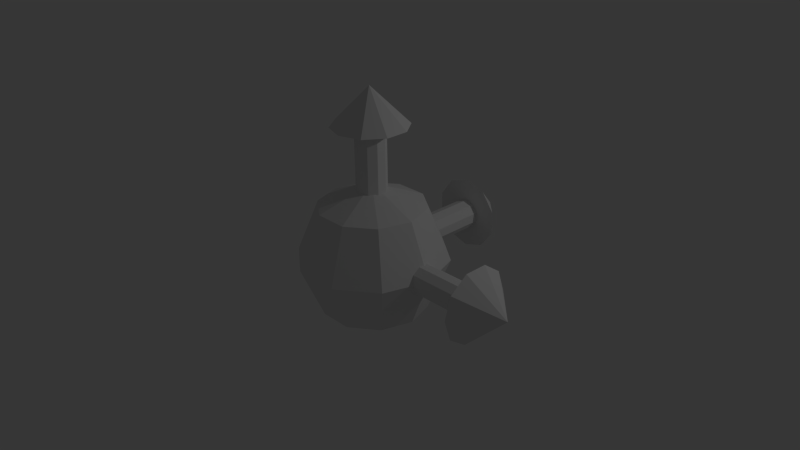 # Source: axesSphere.blend  (saved by Blender 2.72.0; exported with 4.5.12 LTS)
import bpy
from mathutils import Matrix  # noqa: F401  (used for matrix-valued properties, if any)

bpy.ops.wm.read_factory_settings(use_empty=True)
scene = bpy.context.scene
scene.name = 'Scene'

# ---- collections
col_collection_1 = bpy.data.collections.new('Collection 1'); scene.collection.children.link(col_collection_1)

# ---- world
world_world = bpy.data.worlds.new('World'); scene.world = world_world
world_world.color = (0.05088, 0.05088, 0.05088)
world_world.use_sun_shadow = False
world_world.sun_shadow_jitter_overblur = 0.0
world_world.cycles.sampling_method = 'MANUAL'
world_world.cycles.sample_map_resolution = 256

# ---- cameras
cam_camera = bpy.data.cameras.new('Camera')
cam_camera.clip_end = 100.0
cam_camera.lens = 35.0
cam_camera.sensor_width = 32.0
cam_camera.sensor_height = 18.0
cam_camera.ortho_scale = 7.314
cam_camera.dof.focus_distance = 0.0
cam_camera.dof.aperture_fstop = 128.0

# ---- lights
light_lamp = bpy.data.lights.new('Lamp', 'POINT')
light_lamp.transmission_factor = 0.0
light_lamp.cutoff_distance = 30.0
light_lamp.energy = 100.0
light_lamp.shadow_buffer_clip_start = 1.001
light_lamp.shadow_soft_size = 0.1
light_lamp.shadow_maximum_resolution = 0.006
light_lamp.use_absolute_resolution = True
light_lamp.cycles.use_multiple_importance_sampling = False

# ---- meshes
me_cone_003 = bpy.data.meshes.new('Cone.003')
me_cone_003.from_pydata([(0.0, 0.5, -0.25), (0.0, 0.0, 0.25), (0.2939, 0.4045, -0.25), (0.4755, 0.1545, -0.25), (0.4755, -0.1545, -0.25), (0.2939, -0.4045, -0.25), (-4.371e-08, -0.5, -0.25), (-0.2939, -0.4045, -0.25), (-0.4755, -0.1545, -0.25), (-0.4755, 0.1545, -0.25), (-0.2939, 0.4045, -0.25)], [], [(9, 1, 10), (0, 1, 2), (8, 1, 9), (7, 1, 8), (6, 1, 7), (5, 1, 6), (4, 1, 5), (3, 1, 4), (10, 1, 0), (2, 1, 3), (0, 2, 3, 4, 5, 6, 7, 8, 9, 10)])
me_cone_003.use_remesh_preserve_volume = False
me_cone_003.use_remesh_preserve_attributes = False
me_cone_003.use_mirror_vertex_groups = False
me_cone_003.update()
me_cone_002 = bpy.data.meshes.new('Cone.002')
me_cone_002.from_pydata([(0.0, 0.5, -0.25), (0.0, 0.0, 0.25), (0.2939, 0.4045, -0.25), (0.4755, 0.1545, -0.25), (0.4755, -0.1545, -0.25), (0.2939, -0.4045, -0.25), (-4.371e-08, -0.5, -0.25), (-0.2939, -0.4045, -0.25), (-0.4755, -0.1545, -0.25), (-0.4755, 0.1545, -0.25), (-0.2939, 0.4045, -0.25)], [], [(9, 1, 10), (0, 1, 2), (8, 1, 9), (7, 1, 8), (6, 1, 7), (5, 1, 6), (4, 1, 5), (3, 1, 4), (10, 1, 0), (2, 1, 3), (0, 2, 3, 4, 5, 6, 7, 8, 9, 10)])
me_cone_002.use_remesh_preserve_volume = False
me_cone_002.use_remesh_preserve_attributes = False
me_cone_002.use_mirror_vertex_groups = False
me_cone_002.update()
me_cone_001 = bpy.data.meshes.new('Cone.001')
me_cone_001.from_pydata([(0.0, 0.5, -0.25), (0.0, 0.0, 0.25), (0.2939, 0.4045, -0.25), (0.4755, 0.1545, -0.25), (0.4755, -0.1545, -0.25), (0.2939, -0.4045, -0.25), (-4.371e-08, -0.5, -0.25), (-0.2939, -0.4045, -0.25), (-0.4755, -0.1545, -0.25), (-0.4755, 0.1545, -0.25), (-0.2939, 0.4045, -0.25)], [], [(9, 1, 10), (0, 1, 2), (8, 1, 9), (7, 1, 8), (6, 1, 7), (5, 1, 6), (4, 1, 5), (3, 1, 4), (10, 1, 0), (2, 1, 3), (0, 2, 3, 4, 5, 6, 7, 8, 9, 10)])
me_cone_001.use_remesh_preserve_volume = False
me_cone_001.use_remesh_preserve_attributes = False
me_cone_001.use_mirror_vertex_groups = False
me_cone_001.update()
me_sphere = bpy.data.meshes.new('Sphere')
me_sphere.from_pydata([(8.742e-08, 0.0, -1.0), (-0.5721, 0.4156, 0.7071), (-0.809, 0.5878, -4.371e-08), (-0.5721, 0.4156, -0.7071), (-0.2185, 0.6725, 0.7071), (-0.309, 0.9511, -4.371e-08), (-0.2185, 0.6725, -0.7071), (0.2185, 0.6725, 0.7071), (0.309, 0.9511, -4.371e-08), (0.2185, 0.6725, -0.7071), (0.5721, 0.4156, 0.7071), (0.809, 0.5878, -4.371e-08), (0.5721, 0.4156, -0.7071), (0.7071, 1.408e-07, 0.7071), (1.0, 5.139e-08, -4.371e-08), (0.7071, 1.408e-07, -0.7071), (0.5721, -0.4156, 0.7071), (0.809, -0.5878, -4.371e-08), (0.5721, -0.4156, -0.7071), (0.2185, -0.6725, 0.7071), (0.309, -0.9511, -4.371e-08), (0.2185, -0.6725, -0.7071), (-0.2185, -0.6725, 0.7071), (-0.309, -0.9511, -4.371e-08), (-0.2185, -0.6725, -0.7071), (1.67e-08, -5.139e-08, 1.0), (-0.5721, -0.4156, 0.7071), (-0.809, -0.5878, -4.371e-08), (-0.5721, -0.4156, -0.7071), (-0.7071, -9.763e-08, 0.7071), (-1.0, -1.274e-07, -4.371e-08), (-0.7071, -9.763e-08, -0.7071)], [], [(3, 2, 5, 6), (2, 1, 4, 5), (6, 5, 8, 9), (5, 4, 7, 8), (9, 8, 11, 12), (8, 7, 10, 11), (12, 11, 14, 15), (11, 10, 13, 14), (15, 14, 17, 18), (14, 13, 16, 17), (18, 17, 20, 21), (17, 16, 19, 20), (21, 20, 23, 24), (20, 19, 22, 23), (24, 23, 27, 28), (23, 22, 26, 27), (28, 27, 30, 31), (27, 26, 29, 30), (0, 31, 3), (31, 30, 2, 3), (30, 29, 1, 2), (29, 25, 1), (0, 3, 6), (1, 25, 4), (0, 6, 9), (4, 25, 7), (0, 9, 12), (7, 25, 10), (0, 12, 15), (10, 25, 13), (0, 15, 18), (13, 25, 16), (0, 18, 21), (16, 25, 19), (0, 21, 24), (19, 25, 22), (0, 24, 28), (22, 25, 26), (0, 28, 31), (26, 25, 29)])
me_sphere.use_remesh_preserve_volume = False
me_sphere.use_remesh_preserve_attributes = False
me_sphere.use_mirror_vertex_groups = False
me_sphere.update()
me_cylinder_002 = bpy.data.meshes.new('Cylinder.002')
me_cylinder_002.from_pydata([(0.0, 0.2, -1.0), (0.0, 0.2, 1.0), (0.1176, 0.1618, -1.0), (0.1176, 0.1618, 1.0), (0.1902, 0.0618, -1.0), (0.1902, 0.0618, 1.0), (0.1902, -0.0618, -1.0), (0.1902, -0.0618, 1.0), (0.1176, -0.1618, -1.0), (0.1176, -0.1618, 1.0), (-1.748e-08, -0.2, -1.0), (-1.748e-08, -0.2, 1.0), (-0.1176, -0.1618, -1.0), (-0.1176, -0.1618, 1.0), (-0.1902, -0.0618, -1.0), (-0.1902, -0.0618, 1.0), (-0.1902, 0.0618, -1.0), (-0.1902, 0.0618, 1.0), (-0.1176, 0.1618, -1.0), (-0.1176, 0.1618, 1.0)], [], [(0, 1, 3, 2), (2, 3, 5, 4), (4, 5, 7, 6), (6, 7, 9, 8), (8, 9, 11, 10), (10, 11, 13, 12), (12, 13, 15, 14), (14, 15, 17, 16), (3, 1, 19, 17, 15, 13, 11, 9, 7, 5), (18, 19, 1, 0), (16, 17, 19, 18), (0, 2, 4, 6, 8, 10, 12, 14, 16, 18)])
me_cylinder_002.use_remesh_preserve_volume = False
me_cylinder_002.use_remesh_preserve_attributes = False
me_cylinder_002.use_mirror_vertex_groups = False
me_cylinder_002.update()
me_cylinder_001 = bpy.data.meshes.new('Cylinder.001')
me_cylinder_001.from_pydata([(0.0, 0.2, -1.0), (0.0, 0.2, 1.0), (0.1176, 0.1618, -1.0), (0.1176, 0.1618, 1.0), (0.1902, 0.0618, -1.0), (0.1902, 0.0618, 1.0), (0.1902, -0.0618, -1.0), (0.1902, -0.0618, 1.0), (0.1176, -0.1618, -1.0), (0.1176, -0.1618, 1.0), (-1.748e-08, -0.2, -1.0), (-1.748e-08, -0.2, 1.0), (-0.1176, -0.1618, -1.0), (-0.1176, -0.1618, 1.0), (-0.1902, -0.0618, -1.0), (-0.1902, -0.0618, 1.0), (-0.1902, 0.0618, -1.0), (-0.1902, 0.0618, 1.0), (-0.1176, 0.1618, -1.0), (-0.1176, 0.1618, 1.0)], [], [(0, 1, 3, 2), (2, 3, 5, 4), (4, 5, 7, 6), (6, 7, 9, 8), (8, 9, 11, 10), (10, 11, 13, 12), (12, 13, 15, 14), (14, 15, 17, 16), (3, 1, 19, 17, 15, 13, 11, 9, 7, 5), (18, 19, 1, 0), (16, 17, 19, 18), (0, 2, 4, 6, 8, 10, 12, 14, 16, 18)])
me_cylinder_001.use_remesh_preserve_volume = False
me_cylinder_001.use_remesh_preserve_attributes = False
me_cylinder_001.use_mirror_vertex_groups = False
me_cylinder_001.update()
me_cylinder = bpy.data.meshes.new('Cylinder')
me_cylinder.from_pydata([(0.0, 0.2, -1.0), (0.0, 0.2, 1.0), (0.1176, 0.1618, -1.0), (0.1176, 0.1618, 1.0), (0.1902, 0.0618, -1.0), (0.1902, 0.0618, 1.0), (0.1902, -0.0618, -1.0), (0.1902, -0.0618, 1.0), (0.1176, -0.1618, -1.0), (0.1176, -0.1618, 1.0), (-1.748e-08, -0.2, -1.0), (-1.748e-08, -0.2, 1.0), (-0.1176, -0.1618, -1.0), (-0.1176, -0.1618, 1.0), (-0.1902, -0.0618, -1.0), (-0.1902, -0.0618, 1.0), (-0.1902, 0.0618, -1.0), (-0.1902, 0.0618, 1.0), (-0.1176, 0.1618, -1.0), (-0.1176, 0.1618, 1.0)], [], [(0, 1, 3, 2), (2, 3, 5, 4), (4, 5, 7, 6), (6, 7, 9, 8), (8, 9, 11, 10), (10, 11, 13, 12), (12, 13, 15, 14), (14, 15, 17, 16), (3, 1, 19, 17, 15, 13, 11, 9, 7, 5), (18, 19, 1, 0), (16, 17, 19, 18), (0, 2, 4, 6, 8, 10, 12, 14, 16, 18)])
me_cylinder.use_remesh_preserve_volume = False
me_cylinder.use_remesh_preserve_attributes = False
me_cylinder.use_mirror_vertex_groups = False
me_cylinder.update()

# ---- objects
ob_cone_002 = bpy.data.objects.new('Cone.002', me_cone_003)
ob_cone_001 = bpy.data.objects.new('Cone.001', me_cone_002)
ob_cone = bpy.data.objects.new('Cone', me_cone_001)
ob_sphere = bpy.data.objects.new('Sphere', me_sphere)
ob_cylinder_002 = bpy.data.objects.new('Cylinder.002', me_cylinder_002)
ob_cylinder_001 = bpy.data.objects.new('Cylinder.001', me_cylinder_001)
ob_cylinder = bpy.data.objects.new('Cylinder', me_cylinder)
ob_lamp = bpy.data.objects.new('Lamp', light_lamp)
ob_camera = bpy.data.objects.new('Camera', cam_camera)

# ---- transforms, parenting, visibility, modifiers, constraints
ob_cone_002.location = (2.0, 0.0, 0.0)
ob_cone_002.rotation_euler = (0.0, 1.571, 0.0)
ob_cone_002.lineart.crease_threshold = 0.0
ob_cone_001.location = (0.0, 2.0, 0.0)
ob_cone_001.rotation_euler = (4.712, 0.0, 0.0)
ob_cone_001.lineart.crease_threshold = 0.0
ob_cone.location = (0.0, 0.0, 2.0)
ob_cone.lineart.crease_threshold = 0.0
ob_sphere.location = (0.0, 0.0, 0.0)
ob_sphere.lineart.crease_threshold = 0.0
ob_cylinder_002.location = (0.0, 1.0, 0.0)
ob_cylinder_002.rotation_euler = (1.571, 0.0, 0.0)
ob_cylinder_002.lineart.crease_threshold = 0.0
ob_cylinder_001.location = (1.0, 0.0, 0.0)
ob_cylinder_001.rotation_euler = (0.0, 1.571, 0.0)
ob_cylinder_001.lineart.crease_threshold = 0.0
ob_cylinder.location = (0.0, 0.0, 1.0)
ob_cylinder.scale = (0.9989, 1.0, 1.0)
ob_cylinder.lineart.crease_threshold = 0.0
ob_lamp.location = (3.69, 2.68, 3.667)
ob_lamp.rotation_euler = (0.6503, 0.05522, 1.866)
ob_lamp.lock_rotations_4d = False
ob_lamp.empty_display_type = 'ARROWS'
ob_lamp.color = (0.0, 0.0, 0.0, 0.0)
ob_lamp.lineart.crease_threshold = 0.0
ob_camera.location = (7.481, -6.508, 5.344)
ob_camera.rotation_euler = (1.109, 0.01082, 0.8149)
ob_camera.lock_rotations_4d = False
ob_camera.empty_display_type = 'ARROWS'
ob_camera.color = (0.0, 0.0, 0.0, 0.0)
ob_camera.display_type = 'WIRE'
ob_camera.lineart.crease_threshold = 0.0

# ---- collection membership
col_collection_1.objects.link(ob_cone_002)
col_collection_1.objects.link(ob_cone_001)
col_collection_1.objects.link(ob_cone)
col_collection_1.objects.link(ob_sphere)
col_collection_1.objects.link(ob_cylinder_002)
col_collection_1.objects.link(ob_cylinder_001)
col_collection_1.objects.link(ob_cylinder)
col_collection_1.objects.link(ob_lamp)
col_collection_1.objects.link(ob_camera)

# ---- scene / render settings (as saved in the file)
scene.camera = ob_camera
scene.frame_start = 1; scene.frame_end = 250; scene.frame_set(1)
scene.render.engine = 'BLENDER_EEVEE_NEXT'
scene.render.resolution_percentage = 50
scene.render.dither_intensity = 0.0
scene.cycles.use_denoising = False
scene.cycles.samples = 10
scene.cycles.sampling_pattern = 'TABULATED_SOBOL'
scene.cycles.light_sampling_threshold = 0.0
scene.cycles.use_adaptive_sampling = False
scene.cycles.use_light_tree = False
scene.cycles.blur_glossy = 0.0
scene.cycles.pixel_filter_type = 'GAUSSIAN'
scene.cycles.sample_clamp_indirect = 0.0
scene.view_settings.view_transform = 'Standard'
scene.view_settings.exposure = -1.555
scene.view_settings.gamma = 1.274
bpy.context.view_layer.update()
